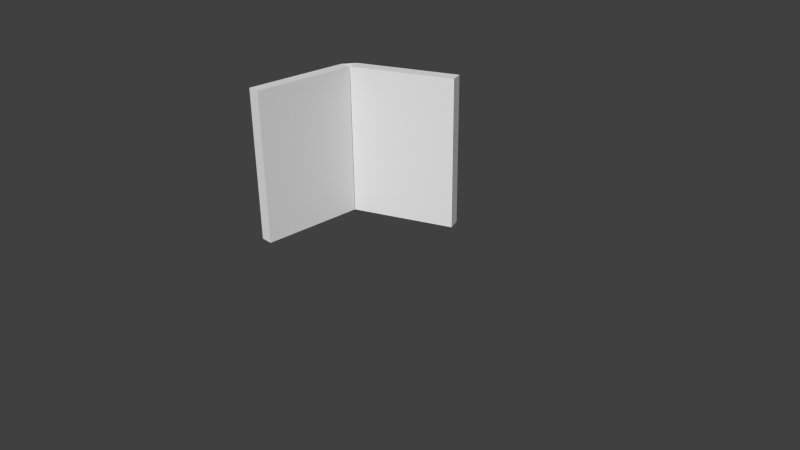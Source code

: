 # Source: book.blend  (saved by Blender 2.71.0; exported with 4.5.12 LTS)
import bpy
from mathutils import Matrix  # noqa: F401  (used for matrix-valued properties, if any)

bpy.ops.wm.read_factory_settings(use_empty=True)
scene = bpy.context.scene
scene.name = 'Scene'

# ---- collections
col_collection_1 = bpy.data.collections.new('Collection 1'); scene.collection.children.link(col_collection_1)

# ---- materials (node trees are filled in below, after node groups)
mat_material = bpy.data.materials.new('Material')
mat_material.alpha_threshold = 0.0
mat_material.use_transparent_shadow = False
mat_material.roughness = 0.5
mat_material.line_color = (0.0, 0.0, 0.0, 1.0)
mat_material_001 = bpy.data.materials.new('Material.001')
mat_material_001.alpha_threshold = 0.0
mat_material_001.use_transparent_shadow = False
mat_material_001.roughness = 0.5
mat_material_001.line_color = (0.0, 0.0, 0.0, 1.0)

# ---- material node trees

# ---- world
world_world = bpy.data.worlds.new('World'); scene.world = world_world
world_world.color = (0.05088, 0.05088, 0.05088)
world_world.use_sun_shadow = False
world_world.sun_shadow_jitter_overblur = 0.0
world_world.cycles.sampling_method = 'MANUAL'
world_world.cycles.sample_map_resolution = 256

# ---- cameras
cam_camera = bpy.data.cameras.new('Camera')
cam_camera.clip_end = 100.0
cam_camera.lens = 35.0
cam_camera.sensor_width = 32.0
cam_camera.sensor_height = 18.0
cam_camera.ortho_scale = 7.314
cam_camera.dof.focus_distance = 0.0
cam_camera.dof.aperture_fstop = 128.0

# ---- meshes
me_cube = bpy.data.meshes.new('Cube')
me_cube.from_pydata([(-0.8332, 0.4084, -1.0), (-0.8332, -1.0, -1.0), (-1.0, -1.0, -1.0), (-1.0, 0.4084, -1.0), (-0.8332, 0.4084, 1.0), (-0.8332, -1.0, 1.0), (-1.0, -1.0, 1.0), (-1.0, 0.4084, 1.0), (-0.8973, 0.5739, -1.002), (-0.8973, 0.5739, 0.9976), (-0.8332, 0.4084, -1.0), (-0.8332, -1.0, -1.0), (-1.0, -1.0, -1.0), (-1.0, 0.4084, -1.0)], [], [(4, 7, 6, 5), (0, 4, 5, 1), (1, 5, 6, 2), (2, 6, 7, 3), (4, 0, 3, 7), (7, 9, 8, 3), (10, 11, 12, 13)])
_uv = me_cube.uv_layers.new(name='UVMap')
_uv.uv.foreach_set('vector', [0.02886, 0.1192, 0.07663, 0.1185, 0.08289, 0.865, 0.03513, 0.8657, 0.4934, 0.08393, 0.4934, 0.9435, 0.09582, 0.9435, 0.09582, 0.08393, 0.08326, 0.2055, 0.08326, 0.786, 0.03484, 0.786, 0.03484, 0.2055, 0.9984, 8.39e-05, 0.9984, 0.9999, 8.408e-05, 0.9999, 8.39e-05, 8.396e-05, 0.03696, 0.7769, 0.03696, 0.1716, 0.08744, 0.1716, 0.08744, 0.7769, -0.0686, 0.2252, -0.07098, 0.1605, 0.5938, 0.1652, 0.5962, 0.2299, 0.08417, 0.1187, 0.08426, 0.8568, 0.03704, 0.8569, 0.03694, 0.1187])
me_cube.materials.append(mat_material)
me_cube.use_remesh_preserve_volume = False
me_cube.use_remesh_preserve_attributes = False
me_cube.use_mirror_vertex_groups = False
me_cube.update()
me_cube_001 = bpy.data.meshes.new('Cube.001')
me_cube_001.from_pydata([(-0.8187, 0.4084, -1.0), (-0.8187, -1.0, -1.0), (-1.0, -1.0, -1.0), (-1.0, 0.4084, -1.0), (-0.8187, 0.4084, 1.0), (-0.8187, -1.0, 1.0), (-1.0, -1.0, 1.0), (-1.0, 0.4084, 1.0)], [], [(0, 1, 2, 3), (4, 7, 6, 5), (0, 4, 5, 1), (1, 5, 6, 2), (2, 6, 7, 3), (4, 0, 3, 7)])
_uv = me_cube_001.uv_layers.new(name='UVMap')
_uv.uv.foreach_set('vector', [0.07581, 0.1298, 0.08621, 0.8076, 0.03909, 0.8089, 0.02869, 0.1312, 0.03478, 0.09916, 0.08328, 0.09916, 0.08328, 0.7967, 0.03478, 0.7967, 0.9335, 0.07216, 0.9335, 0.945, 0.5078, 0.945, 0.5078, 0.07217, 0.08879, 0.1846, 0.08858, 0.7897, 0.03374, 0.7897, 0.03394, 0.1846, 0.9952, 8.39e-05, 0.9952, 0.9999, 8.408e-05, 0.9999, 8.39e-05, 8.396e-05, 0.03493, 0.7975, 0.03493, 0.1854, 0.0904, 0.1854, 0.0904, 0.7975])
me_cube_001.materials.append(mat_material_001)
me_cube_001.use_remesh_preserve_volume = False
me_cube_001.use_remesh_preserve_attributes = False
me_cube_001.use_mirror_vertex_groups = False
me_cube_001.update()

# ---- objects
ob_cube = bpy.data.objects.new('Cube', me_cube)
ob_camera = bpy.data.objects.new('Camera', cam_camera)
ob_cube_001 = bpy.data.objects.new('Cube.001', me_cube_001)

# ---- transforms, parenting, visibility, modifiers, constraints
ob_cube.location = (0.0, 0.0, 1.218)
ob_cube.lock_rotations_4d = False
ob_cube.empty_display_type = 'ARROWS'
ob_cube.lineart.crease_threshold = 0.0
ob_camera.location = (7.481, -6.508, 5.344)
ob_camera.rotation_euler = (1.109, 0.01082, 0.8149)
ob_camera.lock_rotations_4d = False
ob_camera.empty_display_type = 'ARROWS'
ob_camera.color = (0.0, 0.0, 0.0, 0.0)
ob_camera.display_type = 'WIRE'
ob_camera.lineart.crease_threshold = 0.0
ob_cube_001.location = (0.4076, 0.03783, 1.218)
ob_cube_001.rotation_euler = (0.0, -0.0, -1.177)
ob_cube_001.lock_rotations_4d = False
ob_cube_001.empty_display_type = 'ARROWS'
ob_cube_001.lineart.crease_threshold = 0.0

# ---- collection membership
col_collection_1.objects.link(ob_cube)
col_collection_1.objects.link(ob_camera)
col_collection_1.objects.link(ob_cube_001)

# ---- scene / render settings (as saved in the file)
scene.camera = ob_camera
scene.frame_start = 1; scene.frame_end = 250; scene.frame_set(1)
scene.render.engine = 'BLENDER_EEVEE_NEXT'
scene.render.resolution_percentage = 50
scene.render.dither_intensity = 0.0
scene.cycles.use_denoising = False
scene.cycles.samples = 10
scene.cycles.sampling_pattern = 'TABULATED_SOBOL'
scene.cycles.light_sampling_threshold = 0.0
scene.cycles.use_adaptive_sampling = False
scene.cycles.use_light_tree = False
scene.cycles.blur_glossy = 0.0
scene.cycles.volume_bounces = 1
scene.cycles.pixel_filter_type = 'GAUSSIAN'
scene.cycles.sample_clamp_indirect = 0.0
scene.view_settings.view_transform = 'Standard'
bpy.context.view_layer.update()

# ---- added for rendering (the .blend has no usable light): sun
light_auto_sun = bpy.data.lights.new('AutoSun', 'SUN')
light_auto_sun.energy = 3.0
light_auto_sun.angle = 0.0523599
ob_auto_sun = bpy.data.objects.new('AutoSun', light_auto_sun)
scene.collection.objects.link(ob_auto_sun)
ob_auto_sun.rotation_euler = (0.872665, 0.174533, 0.523599)
bpy.context.view_layer.update()
